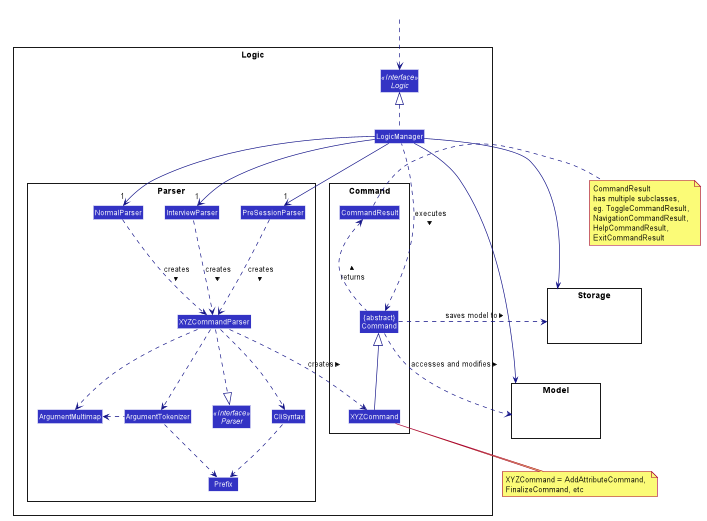

The diagram above was rendered by PlantUML. Its source (embedded in the PNG):
@startuml








skinparam BackgroundColor #FFFFFFF

skinparam Shadowing false

skinparam Class {
    FontColor #FFFFFF
    BorderThickness 1
    BorderColor #FFFFFF
    StereotypeFontColor #FFFFFF
    FontName Arial
}

skinparam Actor {
    BorderColor #000000
    Color #000000
    FontName Arial
}

skinparam Sequence {
    MessageAlign center
    BoxFontSize 15
    BoxPadding 0
    BoxFontColor #FFFFFF
    FontName Arial
}

skinparam Participant {
    FontColor #FFFFFFF
    Padding 20
}

skinparam MinClassWidth 50
skinparam ParticipantPadding 10
skinparam Shadowing false
skinparam DefaultTextAlignment center
skinparam packageStyle Rectangle

hide footbox
hide members
hide circle
skinparam arrowThickness 1.1
skinparam arrowColor #101086
skinparam classBackgroundColor #3333C4

package Logic {

package Parser {
Interface Parser <<Interface>>
Class NormalParser
Class InterviewParser
Class PreSessionParser
Class XYZCommandParser
Class CliSyntax
Class ArgumentMultimap
Class ArgumentTokenizer
Class Prefix
}

package Command {
Class XYZCommand
Class CommandResult
Class "{abstract}\nCommand" as Command
}

Interface Logic <<Interface>>
Class LogicManager
}

package Model{
Class HiddenModel #FFFFFF
}

package Storage{
Class HiddenStorage #FFFFFF
}

Class HiddenOutside #FFFFFF
HiddenOutside ..> Logic
Storage -up[hidden]- Model

LogicManager --> Model
LogicManager --> Storage
LogicManager .up.|> Logic
LogicManager -->"1" PreSessionParser
LogicManager -->"1" InterviewParser
LogicManager -->"1" NormalParser
InterviewParser .down.> XYZCommandParser: creates >
NormalParser .down.> XYZCommandParser: creates >
PreSessionParser .down.> XYZCommandParser: creates >

XYZCommandParser ..> XYZCommand : creates >
XYZCommandParser ..|> Parser
XYZCommandParser ..> ArgumentMultimap
XYZCommandParser ..> ArgumentTokenizer
ArgumentTokenizer .left.> ArgumentMultimap
XYZCommandParser ..> CliSyntax
CliSyntax ..> Prefix
ArgumentTokenizer .down.> Prefix
XYZCommand -up-|> Command
LogicManager .left.> Command : executes >

note bottom of XYZCommand : XYZCommand = AddAttributeCommand, \nFinalizeCommand, etc
note right of CommandResult : CommandResult \nhas multiple subclasses, \neg. ToggleCommandResult, \nNavigationCommandResult, \nHelpCommandResult, \nExitCommandResult


Command .up.> CommandResult : returns >
Command .right.> Model : accesses and modifies >
Command .right.> Storage : saves model to >
@enduml